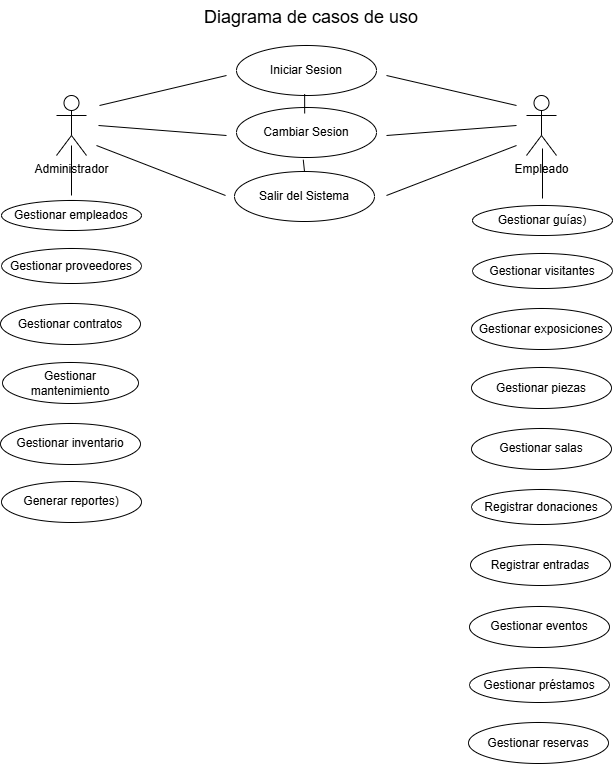

The diagram above was exported from draw.io. Its source (the exported page's mxGraphModel, read from the mxfile embedded in the PNG):
<mxGraphModel dx="715" dy="436" grid="1" gridSize="10" guides="1" tooltips="1" connect="1" arrows="1" fold="1" page="1" pageScale="1" pageWidth="827" pageHeight="1169" background="#FFFFFF" math="0" shadow="0">
  <root>
    <mxCell id="0" />
    <mxCell id="1" parent="0" />
    <mxCell id="sG9aP3LNLvDYNjk8K5Kx-1" parent="1" style="shape=umlActor;verticalLabelPosition=bottom;verticalAlign=top;html=1;" value="Administrador" vertex="1">
      <mxGeometry height="60" width="30" x="160" y="110" as="geometry" />
    </mxCell>
    <mxCell id="sG9aP3LNLvDYNjk8K5Kx-2" parent="1" style="shape=umlActor;verticalLabelPosition=bottom;verticalAlign=top;html=1;" value="Empleado" vertex="1">
      <mxGeometry height="60" width="30" x="630" y="110" as="geometry" />
    </mxCell>
    <mxCell id="sG9aP3LNLvDYNjk8K5Kx-6" parent="1" style="ellipse;whiteSpace=wrap;html=1;" value="Cambiar Sesion" vertex="1">
      <mxGeometry height="50" width="140" x="340" y="122" as="geometry" />
    </mxCell>
    <mxCell id="sG9aP3LNLvDYNjk8K5Kx-7" parent="1" style="ellipse;whiteSpace=wrap;html=1;" value="Salir del Sistema" vertex="1">
      <mxGeometry height="50" width="140" x="338" y="186" as="geometry" />
    </mxCell>
    <mxCell id="sG9aP3LNLvDYNjk8K5Kx-15" edge="1" parent="1" source="sG9aP3LNLvDYNjk8K5Kx-5" style="endArrow=none;html=1;rounded=0;" value="">
      <mxGeometry height="50" relative="1" width="50" as="geometry">
        <mxPoint x="390" y="130" as="sourcePoint" />
        <mxPoint x="440" y="80" as="targetPoint" />
      </mxGeometry>
    </mxCell>
    <mxCell id="sG9aP3LNLvDYNjk8K5Kx-5" parent="1" style="ellipse;whiteSpace=wrap;html=1;" value="Iniciar Sesion" vertex="1">
      <mxGeometry height="50" width="140" x="340" y="60" as="geometry" />
    </mxCell>
    <mxCell id="sG9aP3LNLvDYNjk8K5Kx-17" edge="1" parent="1" style="endArrow=none;html=1;rounded=0;" value="">
      <mxGeometry height="50" relative="1" width="50" as="geometry">
        <mxPoint x="203" y="120" as="sourcePoint" />
        <mxPoint x="330" y="90" as="targetPoint" />
      </mxGeometry>
    </mxCell>
    <mxCell id="sG9aP3LNLvDYNjk8K5Kx-18" edge="1" parent="1" style="endArrow=none;html=1;rounded=0;" value="">
      <mxGeometry height="50" relative="1" width="50" as="geometry">
        <mxPoint x="202" y="140" as="sourcePoint" />
        <mxPoint x="330" y="150" as="targetPoint" />
      </mxGeometry>
    </mxCell>
    <mxCell id="sG9aP3LNLvDYNjk8K5Kx-19" edge="1" parent="1" style="endArrow=none;html=1;rounded=0;" value="">
      <mxGeometry height="50" relative="1" width="50" as="geometry">
        <mxPoint x="490" y="90" as="sourcePoint" />
        <mxPoint x="620" y="120" as="targetPoint" />
      </mxGeometry>
    </mxCell>
    <mxCell id="sG9aP3LNLvDYNjk8K5Kx-20" edge="1" parent="1" style="endArrow=none;html=1;rounded=0;" value="">
      <mxGeometry height="50" relative="1" width="50" as="geometry">
        <mxPoint x="490" y="150" as="sourcePoint" />
        <mxPoint x="620" y="140" as="targetPoint" />
      </mxGeometry>
    </mxCell>
    <mxCell id="sG9aP3LNLvDYNjk8K5Kx-21" parent="1" style="ellipse;whiteSpace=wrap;html=1;" value="Gestionar empleados" vertex="1">
      <mxGeometry height="30" width="140" x="105" y="215" as="geometry" />
    </mxCell>
    <mxCell id="sG9aP3LNLvDYNjk8K5Kx-22" parent="1" style="ellipse;whiteSpace=wrap;html=1;" value="Gestionar proveedores" vertex="1">
      <mxGeometry height="35" width="140" x="105" y="263" as="geometry" />
    </mxCell>
    <mxCell id="sG9aP3LNLvDYNjk8K5Kx-28" parent="1" style="ellipse;whiteSpace=wrap;html=1;" value="Gestionar contratos" vertex="1">
      <mxGeometry height="41" width="140" x="104" y="318" as="geometry" />
    </mxCell>
    <mxCell id="sG9aP3LNLvDYNjk8K5Kx-30" parent="1" style="ellipse;whiteSpace=wrap;html=1;" value="Gestionar mantenimiento" vertex="1">
      <mxGeometry height="41" width="136" x="106" y="377" as="geometry" />
    </mxCell>
    <mxCell id="sG9aP3LNLvDYNjk8K5Kx-32" parent="1" style="ellipse;whiteSpace=wrap;html=1;" value="Gestionar inventario" vertex="1">
      <mxGeometry height="41" width="140" x="104" y="438" as="geometry" />
    </mxCell>
    <mxCell id="sG9aP3LNLvDYNjk8K5Kx-34" parent="1" style="ellipse;whiteSpace=wrap;html=1;" value="Generar reportes)" vertex="1">
      <mxGeometry height="41" width="140" x="105" y="496" as="geometry" />
    </mxCell>
    <mxCell id="sG9aP3LNLvDYNjk8K5Kx-45" parent="1" style="ellipse;whiteSpace=wrap;html=1;" value="Gestionar guías)" vertex="1">
      <mxGeometry height="30" width="140" x="576" y="220" as="geometry" />
    </mxCell>
    <mxCell id="sG9aP3LNLvDYNjk8K5Kx-46" parent="1" style="ellipse;whiteSpace=wrap;html=1;" value="Gestionar visitantes" vertex="1">
      <mxGeometry height="35" width="140" x="576" y="268" as="geometry" />
    </mxCell>
    <mxCell id="sG9aP3LNLvDYNjk8K5Kx-47" parent="1" style="ellipse;whiteSpace=wrap;html=1;" value="Gestionar exposiciones" vertex="1">
      <mxGeometry height="41" width="140" x="575" y="323" as="geometry" />
    </mxCell>
    <mxCell id="sG9aP3LNLvDYNjk8K5Kx-48" parent="1" style="ellipse;whiteSpace=wrap;html=1;" value="Gestionar piezas" vertex="1">
      <mxGeometry height="41" width="140" x="575" y="382" as="geometry" />
    </mxCell>
    <mxCell id="sG9aP3LNLvDYNjk8K5Kx-49" parent="1" style="ellipse;whiteSpace=wrap;html=1;" value="Gestionar salas" vertex="1">
      <mxGeometry height="41" width="140" x="575" y="443" as="geometry" />
    </mxCell>
    <mxCell id="sG9aP3LNLvDYNjk8K5Kx-56" parent="1" style="ellipse;whiteSpace=wrap;html=1;" value="Registrar donaciones" vertex="1">
      <mxGeometry height="35" width="140" x="575" y="504" as="geometry" />
    </mxCell>
    <mxCell id="sG9aP3LNLvDYNjk8K5Kx-57" parent="1" style="ellipse;whiteSpace=wrap;html=1;" value="Registrar entradas" vertex="1">
      <mxGeometry height="41" width="140" x="574" y="559" as="geometry" />
    </mxCell>
    <mxCell id="sG9aP3LNLvDYNjk8K5Kx-59" edge="1" parent="1" style="endArrow=none;html=1;rounded=0;" value="">
      <mxGeometry height="50" relative="1" width="50" as="geometry">
        <mxPoint x="200" y="160" as="sourcePoint" />
        <mxPoint x="329" y="210" as="targetPoint" />
      </mxGeometry>
    </mxCell>
    <mxCell id="sG9aP3LNLvDYNjk8K5Kx-60" edge="1" parent="1" style="endArrow=none;html=1;rounded=0;" value="">
      <mxGeometry height="50" relative="1" width="50" as="geometry">
        <mxPoint x="490" y="210" as="sourcePoint" />
        <mxPoint x="620" y="160" as="targetPoint" />
      </mxGeometry>
    </mxCell>
    <mxCell id="sG9aP3LNLvDYNjk8K5Kx-61" edge="1" parent="1" source="sG9aP3LNLvDYNjk8K5Kx-7" style="endArrow=none;html=1;rounded=0;entryX=0.434;entryY=1.025;entryDx=0;entryDy=0;entryPerimeter=0;exitX=0.5;exitY=0;exitDx=0;exitDy=0;" value="">
      <mxGeometry height="50" relative="1" width="50" as="geometry">
        <mxPoint x="407" y="250" as="sourcePoint" />
        <mxPoint x="406.76" y="174.2499999999999" as="targetPoint" />
      </mxGeometry>
    </mxCell>
    <mxCell id="sG9aP3LNLvDYNjk8K5Kx-62" edge="1" parent="1" source="sG9aP3LNLvDYNjk8K5Kx-6" style="endArrow=none;html=1;rounded=0;entryX=0.451;entryY=0.971;entryDx=0;entryDy=0;entryPerimeter=0;exitX=0.487;exitY=0.12;exitDx=0;exitDy=0;exitPerimeter=0;" value="">
      <mxGeometry height="50" relative="1" width="50" as="geometry">
        <mxPoint x="408.1400000000001" y="135" as="sourcePoint" />
        <mxPoint x="408.1400000000001" y="108.55000000000007" as="targetPoint" />
      </mxGeometry>
    </mxCell>
    <mxCell id="sG9aP3LNLvDYNjk8K5Kx-67" parent="1" style="ellipse;whiteSpace=wrap;html=1;" value="Gestionar eventos" vertex="1">
      <mxGeometry height="41" width="140" x="573" y="621" as="geometry" />
    </mxCell>
    <mxCell id="sG9aP3LNLvDYNjk8K5Kx-70" parent="1" style="ellipse;whiteSpace=wrap;html=1;" value="Gestionar préstamos" vertex="1">
      <mxGeometry height="35" width="140" x="573" y="682" as="geometry" />
    </mxCell>
    <mxCell id="sG9aP3LNLvDYNjk8K5Kx-71" parent="1" style="ellipse;whiteSpace=wrap;html=1;" value="Gestionar reservas" vertex="1">
      <mxGeometry height="41" width="140" x="572" y="737" as="geometry" />
    </mxCell>
    <mxCell id="sG9aP3LNLvDYNjk8K5Kx-73" edge="1" parent="1" style="endArrow=none;html=1;rounded=0;" value="">
      <mxGeometry height="50" relative="1" width="50" as="geometry">
        <mxPoint x="175" y="210" as="sourcePoint" />
        <mxPoint x="175" y="160" as="targetPoint" />
      </mxGeometry>
    </mxCell>
    <mxCell id="sG9aP3LNLvDYNjk8K5Kx-74" edge="1" parent="1" style="endArrow=none;html=1;rounded=0;" value="">
      <mxGeometry height="50" relative="1" width="50" as="geometry">
        <mxPoint x="646" y="213" as="sourcePoint" />
        <mxPoint x="646" y="163" as="targetPoint" />
      </mxGeometry>
    </mxCell>
    <mxCell id="sG9aP3LNLvDYNjk8K5Kx-76" parent="1" style="text;whiteSpace=wrap;html=1;" value="&lt;font style=&quot;font-size: 18px;&quot;&gt;Diagrama de casos de uso&lt;/font&gt;" vertex="1">
      <mxGeometry height="40" width="232" x="306" y="15" as="geometry" />
    </mxCell>
  </root>
</mxGraphModel>